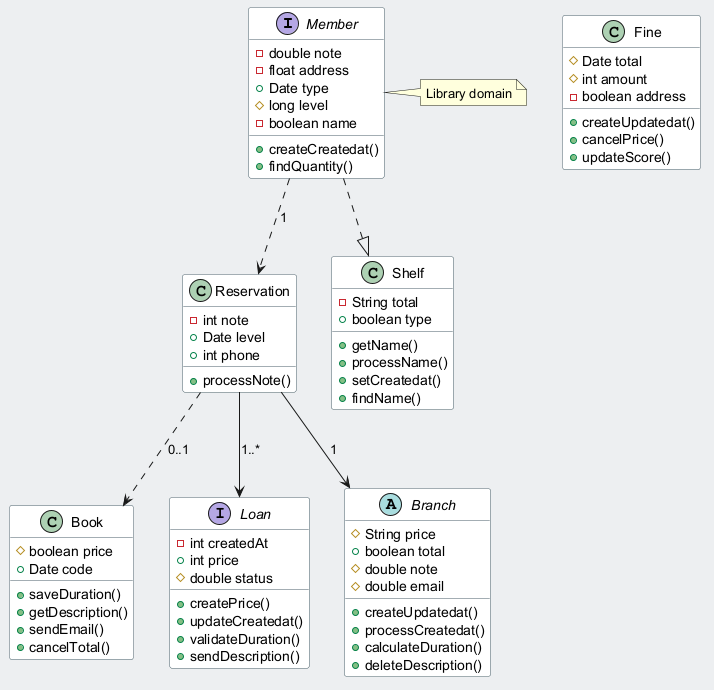

The diagram above was rendered by PlantUML. Its source (embedded in the PNG):
@startuml
skinparam backgroundColor #ECEFF1
skinparam classBackgroundColor #FFFFFF
skinparam classBorderColor #455A64
interface Member {
  -double note
  -float address
  +Date type
  #long level
  -boolean name
  +createCreatedat()
  +findQuantity()
}
class Book {
  #boolean price
  +Date code
  +saveDuration()
  +getDescription()
  +sendEmail()
  +cancelTotal()
}
class Reservation {
  -int note
  +Date level
  +int phone
  +processNote()
}
interface Loan {
  -int createdAt
  +int price
  #double status
  +createPrice()
  +updateCreatedat()
  +validateDuration()
  +sendDescription()
}
class Fine {
  #Date total
  #int amount
  -boolean address
  +createUpdatedat()
  +cancelPrice()
  +updateScore()
}
abstract class Branch {
  #String price
  +boolean total
  #double note
  #double email
  +createUpdatedat()
  +processCreatedat()
  +calculateDuration()
  +deleteDescription()
}
class Shelf {
  -String total
  +boolean type
  +getName()
  +processName()
  +setCreatedat()
  +findName()
}
Member ..|> Shelf
Reservation ..> Book : "0..1"
Reservation --> Branch : "1"
Reservation --> Loan : "1..*"
Member ..> Reservation : "1"
note right of Member : Library domain
@enduml